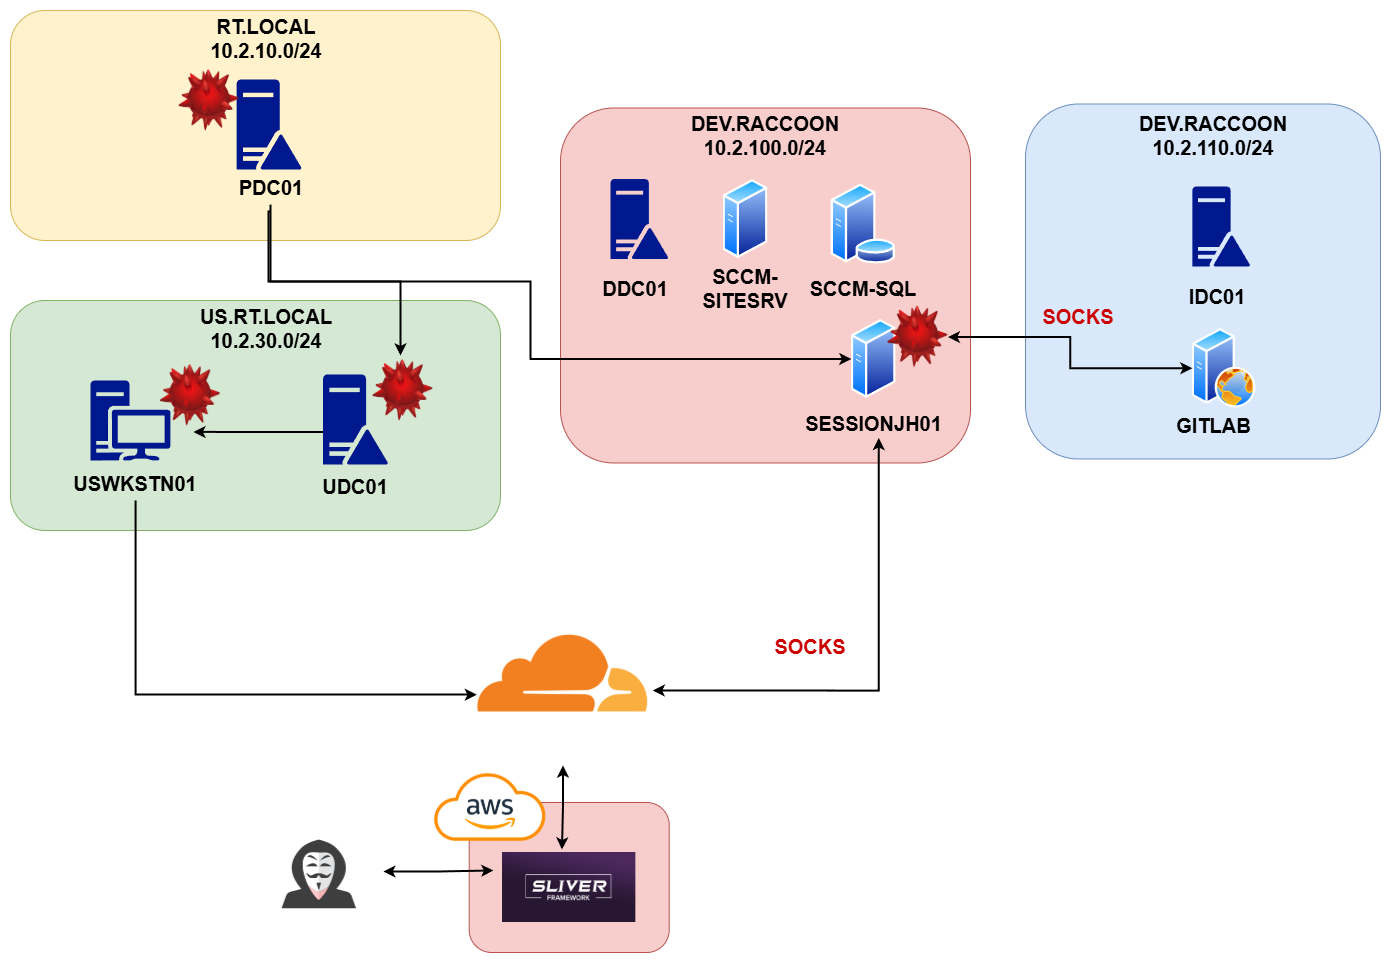

The diagram above was exported from draw.io. Its source (the exported page's mxGraphModel, read from the mxfile embedded in the PNG):
<mxGraphModel dx="3566" dy="1734" grid="1" gridSize="10" guides="1" tooltips="1" connect="1" arrows="1" fold="1" page="1" pageScale="1" pageWidth="850" pageHeight="1100" math="0" shadow="0">
  <root>
    <mxCell id="0" />
    <mxCell id="1" parent="0" />
    <mxCell id="2" value="" style="rounded=1;whiteSpace=wrap;html=1;fillColor=#d5e8d4;strokeColor=#82b366;" vertex="1" parent="1">
      <mxGeometry x="3940" y="1609" width="490" height="230" as="geometry" />
    </mxCell>
    <mxCell id="3" value="" style="shape=image;html=1;verticalAlign=top;verticalLabelPosition=bottom;labelBackgroundColor=#ffffff;imageAspect=0;aspect=fixed;image=https://cdn0.iconfinder.com/data/icons/kameleon-free-pack/110/Hacker-128.png" vertex="1" parent="1">
      <mxGeometry x="4184.8" y="2116" width="128" height="128" as="geometry" />
    </mxCell>
    <mxCell id="4" value="" style="shape=image;verticalLabelPosition=bottom;labelBackgroundColor=default;verticalAlign=top;aspect=fixed;imageAspect=0;image=data:image/png,(base64 omitted: 31932 chars);" vertex="1" parent="1">
      <mxGeometry x="4407.4" y="1904" width="170" height="170" as="geometry" />
    </mxCell>
    <mxCell id="5" value="" style="rounded=1;whiteSpace=wrap;html=1;fillColor=#f8cecc;strokeColor=#b85450;" vertex="1" parent="1">
      <mxGeometry x="4398.7" y="2111" width="200" height="150" as="geometry" />
    </mxCell>
    <mxCell id="6" value="" style="shape=image;verticalLabelPosition=bottom;labelBackgroundColor=default;verticalAlign=top;aspect=fixed;imageAspect=0;image=https://saviynt.com/hubfs/aws.png;" vertex="1" parent="1">
      <mxGeometry x="4357.7" y="2081" width="124.44" height="70" as="geometry" />
    </mxCell>
    <mxCell id="7" value="" style="shape=image;verticalLabelPosition=bottom;labelBackgroundColor=default;verticalAlign=top;aspect=fixed;imageAspect=0;image=https://assets.bishopfox.com/prod-1437/Images/pages/labs/Sliver-Purple.jpg;" vertex="1" parent="1">
      <mxGeometry x="4432.03" y="2161" width="133.33" height="70" as="geometry" />
    </mxCell>
    <mxCell id="8" value="" style="sketch=0;aspect=fixed;pointerEvents=1;shadow=0;dashed=0;html=1;strokeColor=none;labelPosition=center;verticalLabelPosition=bottom;verticalAlign=top;align=center;fillColor=#00188D;shape=mxgraph.mscae.enterprise.workstation_client" vertex="1" parent="1">
      <mxGeometry x="4020" y="1689" width="80" height="80" as="geometry" />
    </mxCell>
    <mxCell id="9" value="&lt;font style=&quot;font-size: 20px;&quot;&gt;&lt;b&gt;USWKSTN01&lt;/b&gt;&lt;/font&gt;" style="text;html=1;align=center;verticalAlign=middle;whiteSpace=wrap;rounded=0;" vertex="1" parent="1">
      <mxGeometry x="3990" y="1774" width="150" height="35" as="geometry" />
    </mxCell>
    <mxCell id="10" value="&lt;font style=&quot;font-size: 20px;&quot;&gt;&lt;b&gt;US.RT.LOCAL&lt;/b&gt;&lt;/font&gt;&lt;div&gt;&lt;font style=&quot;font-size: 20px;&quot;&gt;&lt;b&gt;10.2.30.0/24&lt;/b&gt;&lt;/font&gt;&lt;/div&gt;" style="text;html=1;align=center;verticalAlign=middle;whiteSpace=wrap;rounded=0;" vertex="1" parent="1">
      <mxGeometry x="4120.9" y="1619" width="150" height="35" as="geometry" />
    </mxCell>
    <mxCell id="11" style="edgeStyle=orthogonalEdgeStyle;rounded=0;orthogonalLoop=1;jettySize=auto;html=1;strokeWidth=2;" edge="1" source="12" parent="1">
      <mxGeometry relative="1" as="geometry">
        <mxPoint x="4122.928571428572" y="1740.4285714285716" as="targetPoint" />
        <Array as="points">
          <mxPoint x="4188.5" y="1740" />
        </Array>
      </mxGeometry>
    </mxCell>
    <mxCell id="12" value="" style="sketch=0;aspect=fixed;pointerEvents=1;shadow=0;dashed=0;html=1;strokeColor=none;labelPosition=center;verticalLabelPosition=bottom;verticalAlign=top;align=center;fillColor=#00188D;shape=mxgraph.mscae.enterprise.domain_controller" vertex="1" parent="1">
      <mxGeometry x="4252.5" y="1683" width="64.8" height="90" as="geometry" />
    </mxCell>
    <mxCell id="13" value="&lt;font style=&quot;font-size: 20px;&quot;&gt;&lt;b&gt;UDC01&lt;/b&gt;&lt;/font&gt;" style="text;html=1;align=center;verticalAlign=middle;whiteSpace=wrap;rounded=0;" vertex="1" parent="1">
      <mxGeometry x="4209.9" y="1777" width="150" height="35" as="geometry" />
    </mxCell>
    <mxCell id="14" value="" style="image;html=1;image=img/lib/clip_art/computers/Virus_128x128.png" vertex="1" parent="1">
      <mxGeometry x="4090" y="1669" width="60" height="70" as="geometry" />
    </mxCell>
    <mxCell id="15" value="" style="rounded=1;whiteSpace=wrap;html=1;fillColor=#fff2cc;strokeColor=#d6b656;" vertex="1" parent="1">
      <mxGeometry x="3940" y="1319" width="490" height="230" as="geometry" />
    </mxCell>
    <mxCell id="16" style="edgeStyle=orthogonalEdgeStyle;rounded=0;orthogonalLoop=1;jettySize=auto;html=1;entryX=0.5;entryY=1;entryDx=0;entryDy=0;strokeWidth=2;startArrow=classic;startFill=1;endArrow=none;endFill=0;" edge="1" source="17" target="19" parent="1">
      <mxGeometry relative="1" as="geometry">
        <Array as="points">
          <mxPoint x="4330" y="1590" />
          <mxPoint x="4200" y="1590" />
          <mxPoint x="4200" y="1513" />
        </Array>
      </mxGeometry>
    </mxCell>
    <mxCell id="17" value="" style="image;html=1;image=img/lib/clip_art/computers/Virus_128x128.png" vertex="1" parent="1">
      <mxGeometry x="4302.5" y="1664" width="60" height="70" as="geometry" />
    </mxCell>
    <mxCell id="18" value="" style="sketch=0;aspect=fixed;pointerEvents=1;shadow=0;dashed=0;html=1;strokeColor=none;labelPosition=center;verticalLabelPosition=bottom;verticalAlign=top;align=center;fillColor=#00188D;shape=mxgraph.mscae.enterprise.domain_controller" vertex="1" parent="1">
      <mxGeometry x="4166.099999999999" y="1388" width="64.8" height="90" as="geometry" />
    </mxCell>
    <mxCell id="19" value="&lt;font style=&quot;font-size: 20px;&quot;&gt;&lt;b&gt;PDC01&lt;/b&gt;&lt;/font&gt;" style="text;html=1;align=center;verticalAlign=middle;whiteSpace=wrap;rounded=0;" vertex="1" parent="1">
      <mxGeometry x="4125.9" y="1478" width="150" height="35" as="geometry" />
    </mxCell>
    <mxCell id="20" value="&lt;font style=&quot;font-size: 20px;&quot;&gt;&lt;b&gt;RT.LOCAL&lt;/b&gt;&lt;/font&gt;&lt;div&gt;&lt;font style=&quot;font-size: 20px;&quot;&gt;&lt;b&gt;10.2.10.0/24&lt;/b&gt;&lt;/font&gt;&lt;/div&gt;" style="text;html=1;align=center;verticalAlign=middle;whiteSpace=wrap;rounded=0;" vertex="1" parent="1">
      <mxGeometry x="4115.9" y="1324" width="160" height="45" as="geometry" />
    </mxCell>
    <mxCell id="21" value="" style="rounded=1;whiteSpace=wrap;html=1;fillColor=#f8cecc;strokeColor=#b85450;" vertex="1" parent="1">
      <mxGeometry x="4490" y="1416.5" width="410" height="355" as="geometry" />
    </mxCell>
    <mxCell id="22" value="&lt;span style=&quot;font-size: 20px;&quot;&gt;&lt;b&gt;DEV.RACCOON&lt;/b&gt;&lt;/span&gt;&lt;div&gt;&lt;span style=&quot;font-size: 20px;&quot;&gt;&lt;b&gt;10.2.100.0/24&lt;/b&gt;&lt;/span&gt;&lt;/div&gt;" style="text;html=1;align=center;verticalAlign=middle;whiteSpace=wrap;rounded=0;" vertex="1" parent="1">
      <mxGeometry x="4615" y="1421.5" width="160" height="45" as="geometry" />
    </mxCell>
    <mxCell id="23" value="" style="sketch=0;aspect=fixed;pointerEvents=1;shadow=0;dashed=0;html=1;strokeColor=none;labelPosition=center;verticalLabelPosition=bottom;verticalAlign=top;align=center;fillColor=#00188D;shape=mxgraph.mscae.enterprise.domain_controller" vertex="1" parent="1">
      <mxGeometry x="4540" y="1487.5" width="57.6" height="80" as="geometry" />
    </mxCell>
    <mxCell id="24" value="&lt;font style=&quot;font-size: 20px;&quot;&gt;&lt;b&gt;DDC01&lt;/b&gt;&lt;/font&gt;" style="text;html=1;align=center;verticalAlign=middle;whiteSpace=wrap;rounded=0;" vertex="1" parent="1">
      <mxGeometry x="4540" y="1582.5" width="50" height="30" as="geometry" />
    </mxCell>
    <mxCell id="25" value="" style="image;aspect=fixed;perimeter=ellipsePerimeter;html=1;align=center;shadow=0;dashed=0;spacingTop=3;image=img/lib/active_directory/database_server.svg;" vertex="1" parent="1">
      <mxGeometry x="4760" y="1492.5" width="65.6" height="80" as="geometry" />
    </mxCell>
    <mxCell id="26" value="&lt;font style=&quot;font-size: 20px;&quot;&gt;&lt;b&gt;SCCM-SQL&lt;/b&gt;&lt;/font&gt;" style="text;html=1;align=center;verticalAlign=middle;whiteSpace=wrap;rounded=0;" vertex="1" parent="1">
      <mxGeometry x="4736.7" y="1582.5" width="112.2" height="30" as="geometry" />
    </mxCell>
    <mxCell id="27" value="&lt;font style=&quot;font-size: 20px;&quot;&gt;&lt;b&gt;SCCM-SITESRV&lt;/b&gt;&lt;/font&gt;" style="text;html=1;align=center;verticalAlign=middle;whiteSpace=wrap;rounded=0;" vertex="1" parent="1">
      <mxGeometry x="4618.900000000001" y="1582.5" width="112.2" height="30" as="geometry" />
    </mxCell>
    <mxCell id="28" value="" style="image;aspect=fixed;perimeter=ellipsePerimeter;html=1;align=center;shadow=0;dashed=0;spacingTop=3;image=img/lib/active_directory/generic_server.svg;" vertex="1" parent="1">
      <mxGeometry x="4652.6" y="1487.5" width="44.8" height="80" as="geometry" />
    </mxCell>
    <mxCell id="29" value="" style="image;aspect=fixed;perimeter=ellipsePerimeter;html=1;align=center;shadow=0;dashed=0;spacingTop=3;image=img/lib/active_directory/generic_server.svg;" vertex="1" parent="1">
      <mxGeometry x="4780.8" y="1627.5" width="44.8" height="80" as="geometry" />
    </mxCell>
    <mxCell id="30" style="edgeStyle=orthogonalEdgeStyle;rounded=0;orthogonalLoop=1;jettySize=auto;html=1;strokeWidth=2;startArrow=classic;startFill=1;" edge="1" source="31" parent="1">
      <mxGeometry relative="1" as="geometry">
        <mxPoint x="4582.3" y="1999" as="targetPoint" />
        <Array as="points">
          <mxPoint x="4808.3" y="1999" />
        </Array>
      </mxGeometry>
    </mxCell>
    <mxCell id="31" value="&lt;font style=&quot;font-size: 20px;&quot;&gt;&lt;b&gt;SESSIONJH01&lt;/b&gt;&lt;/font&gt;" style="text;html=1;align=center;verticalAlign=middle;whiteSpace=wrap;rounded=0;" vertex="1" parent="1">
      <mxGeometry x="4743.75" y="1716.5" width="118.9" height="30" as="geometry" />
    </mxCell>
    <mxCell id="32" value="" style="image;html=1;image=img/lib/clip_art/computers/Virus_128x128.png" vertex="1" parent="1">
      <mxGeometry x="4108.599999999999" y="1374" width="60" height="70" as="geometry" />
    </mxCell>
    <mxCell id="33" style="edgeStyle=orthogonalEdgeStyle;rounded=0;orthogonalLoop=1;jettySize=auto;html=1;strokeWidth=2;startArrow=classic;startFill=1;" edge="1" source="3" parent="1">
      <mxGeometry relative="1" as="geometry">
        <mxPoint x="4422.895238095238" y="2178.9523809523807" as="targetPoint" />
      </mxGeometry>
    </mxCell>
    <mxCell id="34" style="edgeStyle=orthogonalEdgeStyle;rounded=0;orthogonalLoop=1;jettySize=auto;html=1;strokeWidth=2;startArrow=classic;startFill=1;" edge="1" source="4" parent="1">
      <mxGeometry relative="1" as="geometry">
        <mxPoint x="4491.466666666666" y="2158" as="targetPoint" />
      </mxGeometry>
    </mxCell>
    <mxCell id="35" style="edgeStyle=orthogonalEdgeStyle;rounded=0;orthogonalLoop=1;jettySize=auto;html=1;entryX=-0.006;entryY=0.583;entryDx=0;entryDy=0;entryPerimeter=0;strokeWidth=2;" edge="1" source="9" target="4" parent="1">
      <mxGeometry relative="1" as="geometry">
        <Array as="points">
          <mxPoint x="4065.3" y="2003" />
        </Array>
      </mxGeometry>
    </mxCell>
    <mxCell id="36" value="" style="image;html=1;image=img/lib/clip_art/computers/Virus_128x128.png" vertex="1" parent="1">
      <mxGeometry x="4817.400000000001" y="1610.5" width="60" height="70" as="geometry" />
    </mxCell>
    <mxCell id="37" value="" style="rounded=1;whiteSpace=wrap;html=1;fillColor=#dae8fc;strokeColor=#6c8ebf;" vertex="1" parent="1">
      <mxGeometry x="4955.02" y="1412.5" width="354.98" height="355" as="geometry" />
    </mxCell>
    <mxCell id="38" value="" style="sketch=0;aspect=fixed;pointerEvents=1;shadow=0;dashed=0;html=1;strokeColor=none;labelPosition=center;verticalLabelPosition=bottom;verticalAlign=top;align=center;fillColor=#00188D;shape=mxgraph.mscae.enterprise.domain_controller" vertex="1" parent="1">
      <mxGeometry x="5121.85" y="1495" width="57.6" height="80" as="geometry" />
    </mxCell>
    <mxCell id="39" value="&lt;font style=&quot;font-size: 20px;&quot;&gt;&lt;b&gt;IDC01&lt;/b&gt;&lt;/font&gt;" style="text;html=1;align=center;verticalAlign=middle;whiteSpace=wrap;rounded=0;" vertex="1" parent="1">
      <mxGeometry x="5121.85" y="1590" width="50" height="30" as="geometry" />
    </mxCell>
    <mxCell id="40" value="&lt;span style=&quot;font-size: 20px;&quot;&gt;&lt;b&gt;DEV.RACCOON&lt;/b&gt;&lt;/span&gt;&lt;div&gt;&lt;span style=&quot;font-size: 20px;&quot;&gt;&lt;b&gt;10.2.110.0/24&lt;/b&gt;&lt;/span&gt;&lt;/div&gt;" style="text;html=1;align=center;verticalAlign=middle;whiteSpace=wrap;rounded=0;" vertex="1" parent="1">
      <mxGeometry x="5063.31" y="1421.5" width="160" height="45" as="geometry" />
    </mxCell>
    <mxCell id="41" value="&lt;font style=&quot;font-size: 20px;&quot;&gt;&lt;b&gt;GITLAB&lt;/b&gt;&lt;/font&gt;" style="text;html=1;align=center;verticalAlign=middle;whiteSpace=wrap;rounded=0;" vertex="1" parent="1">
      <mxGeometry x="5083.860000000001" y="1718.75" width="118.9" height="30" as="geometry" />
    </mxCell>
    <mxCell id="42" value="" style="image;aspect=fixed;perimeter=ellipsePerimeter;html=1;align=center;shadow=0;dashed=0;spacingTop=3;image=img/lib/active_directory/web_server.svg;" vertex="1" parent="1">
      <mxGeometry x="5121.85" y="1637" width="63.6" height="79.5" as="geometry" />
    </mxCell>
    <mxCell id="43" value="&lt;span style=&quot;font-size: 20px;&quot;&gt;&lt;b&gt;SOCKS&lt;/b&gt;&lt;/span&gt;" style="text;html=1;align=center;verticalAlign=middle;whiteSpace=wrap;rounded=0;fontColor=#CC0000;" vertex="1" parent="1">
      <mxGeometry x="4675" y="1940" width="130" height="31" as="geometry" />
    </mxCell>
    <mxCell id="44" style="edgeStyle=orthogonalEdgeStyle;rounded=0;orthogonalLoop=1;jettySize=auto;html=1;entryX=0;entryY=0.5;entryDx=0;entryDy=0;strokeWidth=2;startArrow=classic;startFill=1;" edge="1" source="36" target="42" parent="1">
      <mxGeometry relative="1" as="geometry" />
    </mxCell>
    <mxCell id="45" value="&lt;span style=&quot;font-size: 20px;&quot;&gt;&lt;b&gt;SOCKS&lt;/b&gt;&lt;/span&gt;" style="text;html=1;align=center;verticalAlign=middle;whiteSpace=wrap;rounded=0;fontColor=#CC0000;" vertex="1" parent="1">
      <mxGeometry x="4943.13" y="1609.5" width="130" height="31" as="geometry" />
    </mxCell>
    <mxCell id="46" style="edgeStyle=orthogonalEdgeStyle;rounded=0;orthogonalLoop=1;jettySize=auto;html=1;entryX=0;entryY=0.5;entryDx=0;entryDy=0;strokeWidth=2;" edge="1" target="29" parent="1">
      <mxGeometry relative="1" as="geometry">
        <mxPoint x="4200" y="1520" as="sourcePoint" />
        <Array as="points">
          <mxPoint x="4198" y="1520" />
          <mxPoint x="4198" y="1590" />
          <mxPoint x="4460" y="1590" />
          <mxPoint x="4460" y="1667" />
        </Array>
      </mxGeometry>
    </mxCell>
  </root>
</mxGraphModel>